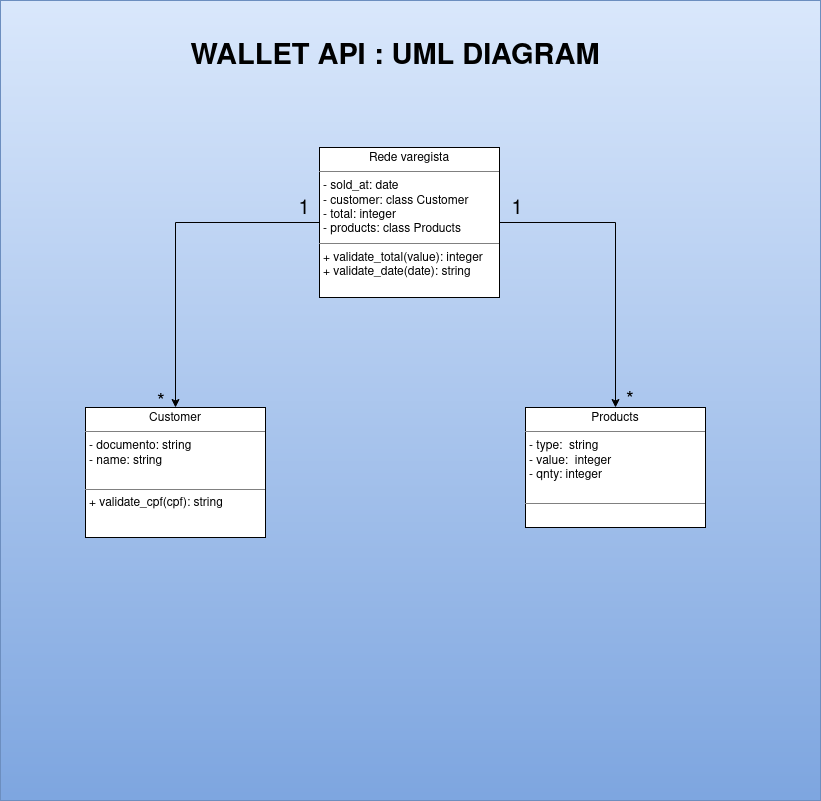

The diagram above was exported from draw.io. Its source (the exported page's mxGraphModel, read from the mxfile embedded in the PNG):
<mxGraphModel dx="1287" dy="720" grid="1" gridSize="10" guides="1" tooltips="1" connect="1" arrows="1" fold="1" page="1" pageScale="1" pageWidth="827" pageHeight="1169" math="0" shadow="0">
  <root>
    <mxCell id="0" />
    <mxCell id="1" parent="0" />
    <mxCell id="aj0mvPMGhC0_zdr8NhzQ-6" value="" style="rounded=0;whiteSpace=wrap;html=1;fillColor=#dae8fc;gradientColor=#7ea6e0;strokeColor=#6c8ebf;" vertex="1" parent="1">
      <mxGeometry x="5" width="820" height="800" as="geometry" />
    </mxCell>
    <object label="" id="aj0mvPMGhC0_zdr8NhzQ-8">
      <mxCell style="edgeStyle=orthogonalEdgeStyle;rounded=0;orthogonalLoop=1;jettySize=auto;html=1;fontSize=36;" edge="1" parent="1" source="aj0mvPMGhC0_zdr8NhzQ-3" target="aj0mvPMGhC0_zdr8NhzQ-4">
        <mxGeometry relative="1" as="geometry" />
      </mxCell>
    </object>
    <mxCell id="aj0mvPMGhC0_zdr8NhzQ-9" style="edgeStyle=orthogonalEdgeStyle;rounded=0;orthogonalLoop=1;jettySize=auto;html=1;exitX=1;exitY=0.5;exitDx=0;exitDy=0;fontSize=36;" edge="1" parent="1" source="aj0mvPMGhC0_zdr8NhzQ-3" target="aj0mvPMGhC0_zdr8NhzQ-5">
      <mxGeometry relative="1" as="geometry" />
    </mxCell>
    <mxCell id="aj0mvPMGhC0_zdr8NhzQ-3" value="&lt;p style=&quot;margin: 0px ; margin-top: 4px ; text-align: center&quot;&gt;Rede varegista&lt;/p&gt;&lt;hr size=&quot;1&quot;&gt;&lt;p style=&quot;margin: 0px ; margin-left: 4px&quot;&gt;- sold_at: date&lt;/p&gt;&lt;p style=&quot;margin: 0px ; margin-left: 4px&quot;&gt;- customer: class Customer&lt;/p&gt;&lt;p style=&quot;margin: 0px ; margin-left: 4px&quot;&gt;- total: integer&lt;/p&gt;&lt;p style=&quot;margin: 0px ; margin-left: 4px&quot;&gt;- products: class Products&lt;/p&gt;&lt;hr size=&quot;1&quot;&gt;&lt;p style=&quot;margin: 0px ; margin-left: 4px&quot;&gt;+ validate_total(value): integer &lt;br&gt;&lt;/p&gt;&lt;p style=&quot;margin: 0px ; margin-left: 4px&quot;&gt;+ validate_date(date): string&lt;br&gt;&lt;/p&gt;" style="verticalAlign=top;align=left;overflow=fill;fontSize=12;fontFamily=Helvetica;html=1;" vertex="1" parent="1">
      <mxGeometry x="324" y="147" width="180" height="150" as="geometry" />
    </mxCell>
    <mxCell id="aj0mvPMGhC0_zdr8NhzQ-4" value="&lt;p style=&quot;margin: 0px ; margin-top: 4px ; text-align: center&quot;&gt;Customer&lt;/p&gt;&lt;hr size=&quot;1&quot;&gt;&lt;p style=&quot;margin: 0px ; margin-left: 4px&quot;&gt;- documento: string&lt;br&gt;&lt;/p&gt;&lt;p style=&quot;margin: 0px ; margin-left: 4px&quot;&gt;- name: string&lt;br&gt;&lt;/p&gt;&lt;p style=&quot;margin: 0px ; margin-left: 4px&quot;&gt;&lt;br&gt;&lt;/p&gt;&lt;hr size=&quot;1&quot;&gt;&lt;p style=&quot;margin: 0px ; margin-left: 4px&quot;&gt;+ validate_cpf(cpf): string&lt;/p&gt;" style="verticalAlign=top;align=left;overflow=fill;fontSize=12;fontFamily=Helvetica;html=1;" vertex="1" parent="1">
      <mxGeometry x="90" y="407" width="180" height="130" as="geometry" />
    </mxCell>
    <mxCell id="aj0mvPMGhC0_zdr8NhzQ-5" value="&lt;p style=&quot;margin: 0px ; margin-top: 4px ; text-align: center&quot;&gt;Products&lt;/p&gt;&lt;hr size=&quot;1&quot;&gt;&lt;p style=&quot;margin: 0px ; margin-left: 4px&quot;&gt;- type:&amp;nbsp; string&lt;/p&gt;&lt;p style=&quot;margin: 0px ; margin-left: 4px&quot;&gt;- value:&amp;nbsp; integer&lt;/p&gt;&lt;p style=&quot;margin: 0px ; margin-left: 4px&quot;&gt;- qnty: integer&lt;/p&gt;&lt;p style=&quot;margin: 0px ; margin-left: 4px&quot;&gt;&lt;br&gt;&lt;/p&gt;&lt;hr size=&quot;1&quot;&gt;" style="verticalAlign=top;align=left;overflow=fill;fontSize=12;fontFamily=Helvetica;html=1;" vertex="1" parent="1">
      <mxGeometry x="530" y="407" width="180" height="120" as="geometry" />
    </mxCell>
    <mxCell id="aj0mvPMGhC0_zdr8NhzQ-7" value="&lt;span style=&quot;background-color: transparent; font-size: 29px;&quot;&gt;&lt;font style=&quot;font-size: 29px;&quot;&gt;WALLET API : UML DIAGRAM&lt;br style=&quot;font-size: 29px;&quot;&gt;&lt;/font&gt;&lt;/span&gt;" style="text;html=1;strokeColor=none;fillColor=none;align=center;verticalAlign=middle;whiteSpace=wrap;rounded=0;fontStyle=1;fontSize=29;" vertex="1" parent="1">
      <mxGeometry x="40" y="36" width="720" height="40" as="geometry" />
    </mxCell>
    <mxCell id="aj0mvPMGhC0_zdr8NhzQ-13" value="1" style="text;html=1;strokeColor=none;fillColor=none;align=center;verticalAlign=middle;whiteSpace=wrap;rounded=0;labelBackgroundColor=none;fontSize=20;" vertex="1" parent="1">
      <mxGeometry x="301" y="199" width="16" height="20" as="geometry" />
    </mxCell>
    <mxCell id="aj0mvPMGhC0_zdr8NhzQ-14" value="*" style="text;html=1;strokeColor=none;fillColor=none;align=center;verticalAlign=middle;whiteSpace=wrap;rounded=0;labelBackgroundColor=none;fontSize=20;" vertex="1" parent="1">
      <mxGeometry x="158" y="393" width="16" height="20" as="geometry" />
    </mxCell>
    <mxCell id="aj0mvPMGhC0_zdr8NhzQ-15" value="1" style="text;html=1;strokeColor=none;fillColor=none;align=center;verticalAlign=middle;whiteSpace=wrap;rounded=0;labelBackgroundColor=none;fontSize=20;" vertex="1" parent="1">
      <mxGeometry x="514" y="199" width="16" height="20" as="geometry" />
    </mxCell>
    <mxCell id="aj0mvPMGhC0_zdr8NhzQ-16" value="*" style="text;html=1;strokeColor=none;fillColor=none;align=center;verticalAlign=middle;whiteSpace=wrap;rounded=0;labelBackgroundColor=none;fontSize=20;" vertex="1" parent="1">
      <mxGeometry x="627" y="391" width="16" height="20" as="geometry" />
    </mxCell>
  </root>
</mxGraphModel>